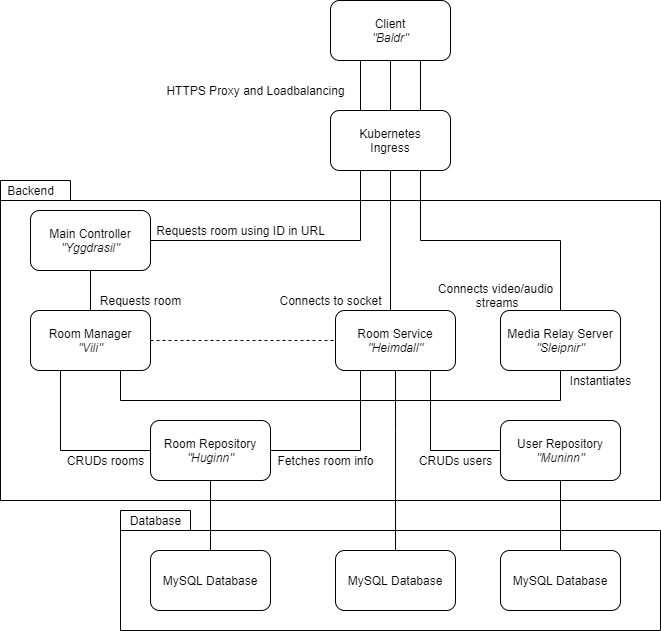

The diagram above was exported from draw.io. Its source (the exported page's mxGraphModel, read from the mxfile embedded in the PNG):
<mxGraphModel dx="2062" dy="1065" grid="1" gridSize="10" guides="1" tooltips="1" connect="1" arrows="1" fold="1" page="1" pageScale="1" pageWidth="850" pageHeight="1100" math="0" shadow="0">
  <root>
    <mxCell id="0" />
    <mxCell id="1" parent="0" />
    <mxCell id="VYVlYYd3e-jFIKRlOKdb-40" value="" style="shape=folder;fontStyle=1;spacingTop=10;tabWidth=70;tabHeight=20;tabPosition=left;html=1;" parent="1" vertex="1">
      <mxGeometry x="30" y="470" width="660" height="320" as="geometry" />
    </mxCell>
    <mxCell id="VYVlYYd3e-jFIKRlOKdb-43" value="" style="shape=folder;fontStyle=1;spacingTop=10;tabWidth=70;tabHeight=20;tabPosition=left;html=1;" parent="1" vertex="1">
      <mxGeometry x="150" y="800" width="540" height="120" as="geometry" />
    </mxCell>
    <mxCell id="VYVlYYd3e-jFIKRlOKdb-9" style="edgeStyle=orthogonalEdgeStyle;rounded=0;orthogonalLoop=1;jettySize=auto;html=1;endArrow=none;endFill=0;" parent="1" source="VYVlYYd3e-jFIKRlOKdb-1" target="VYVlYYd3e-jFIKRlOKdb-3" edge="1">
      <mxGeometry relative="1" as="geometry" />
    </mxCell>
    <mxCell id="VYVlYYd3e-jFIKRlOKdb-22" style="edgeStyle=orthogonalEdgeStyle;rounded=0;orthogonalLoop=1;jettySize=auto;html=1;endArrow=none;endFill=0;" parent="1" source="VYVlYYd3e-jFIKRlOKdb-1" target="VYVlYYd3e-jFIKRlOKdb-2" edge="1">
      <mxGeometry relative="1" as="geometry">
        <Array as="points">
          <mxPoint x="390" y="530" />
        </Array>
      </mxGeometry>
    </mxCell>
    <mxCell id="VYVlYYd3e-jFIKRlOKdb-1" value="Main Controller&lt;br&gt;&lt;i&gt;&quot;Yggdrasil&quot;&lt;/i&gt;" style="rounded=1;whiteSpace=wrap;html=1;" parent="1" vertex="1">
      <mxGeometry x="60" y="500" width="120" height="60" as="geometry" />
    </mxCell>
    <mxCell id="rrFk8UKcGXc1ALLy7JqW-4" style="edgeStyle=orthogonalEdgeStyle;rounded=0;jumpStyle=gap;orthogonalLoop=1;jettySize=auto;html=1;endArrow=none;endFill=0;" edge="1" parent="1" source="VYVlYYd3e-jFIKRlOKdb-2" target="VYVlYYd3e-jFIKRlOKdb-5">
      <mxGeometry relative="1" as="geometry">
        <Array as="points">
          <mxPoint x="420" y="540" />
          <mxPoint x="420" y="540" />
        </Array>
      </mxGeometry>
    </mxCell>
    <mxCell id="rrFk8UKcGXc1ALLy7JqW-5" style="edgeStyle=orthogonalEdgeStyle;rounded=0;jumpStyle=gap;orthogonalLoop=1;jettySize=auto;html=1;endArrow=none;endFill=0;" edge="1" parent="1" source="VYVlYYd3e-jFIKRlOKdb-2" target="rrFk8UKcGXc1ALLy7JqW-1">
      <mxGeometry relative="1" as="geometry">
        <Array as="points">
          <mxPoint x="450" y="530" />
          <mxPoint x="590" y="530" />
        </Array>
      </mxGeometry>
    </mxCell>
    <mxCell id="VYVlYYd3e-jFIKRlOKdb-2" value="Client&lt;br&gt;&lt;i&gt;&quot;Baldr&quot;&lt;/i&gt;" style="rounded=1;whiteSpace=wrap;html=1;" parent="1" vertex="1">
      <mxGeometry x="360" y="290" width="120" height="60" as="geometry" />
    </mxCell>
    <mxCell id="VYVlYYd3e-jFIKRlOKdb-15" style="edgeStyle=orthogonalEdgeStyle;rounded=0;orthogonalLoop=1;jettySize=auto;html=1;endArrow=none;endFill=0;dashed=1;" parent="1" source="VYVlYYd3e-jFIKRlOKdb-3" target="VYVlYYd3e-jFIKRlOKdb-5" edge="1">
      <mxGeometry relative="1" as="geometry" />
    </mxCell>
    <mxCell id="rrFk8UKcGXc1ALLy7JqW-2" style="edgeStyle=orthogonalEdgeStyle;rounded=0;orthogonalLoop=1;jettySize=auto;html=1;endArrow=none;endFill=0;jumpStyle=gap;" edge="1" parent="1" source="VYVlYYd3e-jFIKRlOKdb-3" target="rrFk8UKcGXc1ALLy7JqW-1">
      <mxGeometry relative="1" as="geometry">
        <Array as="points">
          <mxPoint x="150" y="690" />
          <mxPoint x="590" y="690" />
        </Array>
      </mxGeometry>
    </mxCell>
    <mxCell id="VYVlYYd3e-jFIKRlOKdb-3" value="Room Manager&lt;br&gt;&lt;i&gt;&quot;Vili&quot;&lt;/i&gt;" style="rounded=1;whiteSpace=wrap;html=1;" parent="1" vertex="1">
      <mxGeometry x="60" y="600" width="120" height="60" as="geometry" />
    </mxCell>
    <mxCell id="VYVlYYd3e-jFIKRlOKdb-18" style="edgeStyle=orthogonalEdgeStyle;rounded=0;orthogonalLoop=1;jettySize=auto;html=1;endArrow=none;endFill=0;" parent="1" source="VYVlYYd3e-jFIKRlOKdb-5" target="VYVlYYd3e-jFIKRlOKdb-7" edge="1">
      <mxGeometry relative="1" as="geometry">
        <Array as="points">
          <mxPoint x="460" y="740" />
        </Array>
      </mxGeometry>
    </mxCell>
    <mxCell id="VYVlYYd3e-jFIKRlOKdb-39" style="edgeStyle=orthogonalEdgeStyle;rounded=0;orthogonalLoop=1;jettySize=auto;html=1;endArrow=none;endFill=0;" parent="1" source="VYVlYYd3e-jFIKRlOKdb-5" target="VYVlYYd3e-jFIKRlOKdb-38" edge="1">
      <mxGeometry relative="1" as="geometry">
        <Array as="points">
          <mxPoint x="425" y="720" />
          <mxPoint x="425" y="720" />
        </Array>
      </mxGeometry>
    </mxCell>
    <mxCell id="VYVlYYd3e-jFIKRlOKdb-5" value="Room Service&lt;br&gt;&lt;i&gt;&quot;Heimdall&quot;&lt;/i&gt;" style="rounded=1;whiteSpace=wrap;html=1;" parent="1" vertex="1">
      <mxGeometry x="365" y="600" width="120" height="60" as="geometry" />
    </mxCell>
    <mxCell id="VYVlYYd3e-jFIKRlOKdb-16" style="edgeStyle=orthogonalEdgeStyle;rounded=0;orthogonalLoop=1;jettySize=auto;html=1;endArrow=none;endFill=0;" parent="1" source="VYVlYYd3e-jFIKRlOKdb-6" target="VYVlYYd3e-jFIKRlOKdb-3" edge="1">
      <mxGeometry relative="1" as="geometry">
        <Array as="points">
          <mxPoint x="90" y="740" />
        </Array>
      </mxGeometry>
    </mxCell>
    <mxCell id="VYVlYYd3e-jFIKRlOKdb-17" style="edgeStyle=orthogonalEdgeStyle;rounded=0;orthogonalLoop=1;jettySize=auto;html=1;endArrow=none;endFill=0;" parent="1" source="VYVlYYd3e-jFIKRlOKdb-6" target="VYVlYYd3e-jFIKRlOKdb-5" edge="1">
      <mxGeometry relative="1" as="geometry">
        <Array as="points">
          <mxPoint x="390" y="740" />
        </Array>
      </mxGeometry>
    </mxCell>
    <mxCell id="VYVlYYd3e-jFIKRlOKdb-6" value="Room Repository&lt;br&gt;&lt;i&gt;&quot;Huginn&quot;&lt;/i&gt;" style="rounded=1;whiteSpace=wrap;html=1;" parent="1" vertex="1">
      <mxGeometry x="180" y="710" width="120" height="60" as="geometry" />
    </mxCell>
    <mxCell id="VYVlYYd3e-jFIKRlOKdb-7" value="User Repository&lt;br&gt;&lt;i&gt;&quot;Muninn&quot;&lt;/i&gt;" style="rounded=1;whiteSpace=wrap;html=1;" parent="1" vertex="1">
      <mxGeometry x="530" y="710" width="120" height="60" as="geometry" />
    </mxCell>
    <mxCell id="VYVlYYd3e-jFIKRlOKdb-11" value="Requests room" style="text;html=1;align=center;verticalAlign=middle;resizable=0;points=[];autosize=1;strokeColor=none;" parent="1" vertex="1">
      <mxGeometry x="120" y="580" width="100" height="20" as="geometry" />
    </mxCell>
    <mxCell id="VYVlYYd3e-jFIKRlOKdb-21" value="Kubernetes&lt;br&gt;Ingress" style="rounded=1;whiteSpace=wrap;html=1;" parent="1" vertex="1">
      <mxGeometry x="360" y="400" width="120" height="60" as="geometry" />
    </mxCell>
    <mxCell id="VYVlYYd3e-jFIKRlOKdb-27" value="HTTPS Proxy and Loadbalancing" style="text;html=1;align=center;verticalAlign=middle;resizable=0;points=[];autosize=1;strokeColor=none;" parent="1" vertex="1">
      <mxGeometry x="190" y="370" width="190" height="20" as="geometry" />
    </mxCell>
    <mxCell id="VYVlYYd3e-jFIKRlOKdb-28" value="CRUDs users" style="text;html=1;align=center;verticalAlign=middle;resizable=0;points=[];autosize=1;strokeColor=none;" parent="1" vertex="1">
      <mxGeometry x="440" y="740" width="90" height="20" as="geometry" />
    </mxCell>
    <mxCell id="VYVlYYd3e-jFIKRlOKdb-29" value="CRUDs rooms" style="text;html=1;align=center;verticalAlign=middle;resizable=0;points=[];autosize=1;strokeColor=none;" parent="1" vertex="1">
      <mxGeometry x="90" y="740" width="90" height="20" as="geometry" />
    </mxCell>
    <mxCell id="VYVlYYd3e-jFIKRlOKdb-30" value="Fetches room info" style="text;html=1;align=center;verticalAlign=middle;resizable=0;points=[];autosize=1;strokeColor=none;" parent="1" vertex="1">
      <mxGeometry x="300" y="740" width="110" height="20" as="geometry" />
    </mxCell>
    <mxCell id="VYVlYYd3e-jFIKRlOKdb-32" value="Requests room using ID in URL" style="text;html=1;align=center;verticalAlign=middle;resizable=0;points=[];autosize=1;strokeColor=none;" parent="1" vertex="1">
      <mxGeometry x="180" y="510" width="180" height="20" as="geometry" />
    </mxCell>
    <mxCell id="VYVlYYd3e-jFIKRlOKdb-33" value="Connects to socket" style="text;html=1;align=center;verticalAlign=middle;resizable=0;points=[];autosize=1;strokeColor=none;" parent="1" vertex="1">
      <mxGeometry x="300" y="580" width="120" height="20" as="geometry" />
    </mxCell>
    <mxCell id="VYVlYYd3e-jFIKRlOKdb-35" style="edgeStyle=orthogonalEdgeStyle;rounded=0;orthogonalLoop=1;jettySize=auto;html=1;endArrow=none;endFill=0;" parent="1" source="VYVlYYd3e-jFIKRlOKdb-34" target="VYVlYYd3e-jFIKRlOKdb-6" edge="1">
      <mxGeometry relative="1" as="geometry" />
    </mxCell>
    <mxCell id="VYVlYYd3e-jFIKRlOKdb-34" value="MySQL Database" style="rounded=1;whiteSpace=wrap;html=1;" parent="1" vertex="1">
      <mxGeometry x="180" y="840" width="120" height="60" as="geometry" />
    </mxCell>
    <mxCell id="VYVlYYd3e-jFIKRlOKdb-37" style="edgeStyle=orthogonalEdgeStyle;rounded=0;orthogonalLoop=1;jettySize=auto;html=1;endArrow=none;endFill=0;" parent="1" source="VYVlYYd3e-jFIKRlOKdb-36" target="VYVlYYd3e-jFIKRlOKdb-7" edge="1">
      <mxGeometry relative="1" as="geometry" />
    </mxCell>
    <mxCell id="VYVlYYd3e-jFIKRlOKdb-36" value="MySQL Database" style="rounded=1;whiteSpace=wrap;html=1;" parent="1" vertex="1">
      <mxGeometry x="530" y="840" width="120" height="60" as="geometry" />
    </mxCell>
    <mxCell id="VYVlYYd3e-jFIKRlOKdb-38" value="MySQL Database" style="rounded=1;whiteSpace=wrap;html=1;" parent="1" vertex="1">
      <mxGeometry x="365" y="840" width="120" height="60" as="geometry" />
    </mxCell>
    <mxCell id="VYVlYYd3e-jFIKRlOKdb-41" value="Backend" style="text;html=1;align=center;verticalAlign=middle;resizable=0;points=[];autosize=1;strokeColor=none;" parent="1" vertex="1">
      <mxGeometry x="30" y="470" width="60" height="20" as="geometry" />
    </mxCell>
    <mxCell id="VYVlYYd3e-jFIKRlOKdb-44" value="Database" style="text;html=1;align=center;verticalAlign=middle;resizable=0;points=[];autosize=1;strokeColor=none;" parent="1" vertex="1">
      <mxGeometry x="150" y="800" width="70" height="20" as="geometry" />
    </mxCell>
    <mxCell id="rrFk8UKcGXc1ALLy7JqW-1" value="Media Relay Server&lt;br&gt;&lt;i&gt;&quot;Sleipnir&quot;&lt;/i&gt;" style="rounded=1;whiteSpace=wrap;html=1;" vertex="1" parent="1">
      <mxGeometry x="530" y="600" width="120" height="60" as="geometry" />
    </mxCell>
    <mxCell id="rrFk8UKcGXc1ALLy7JqW-6" value="Connects video/audio&lt;br&gt;&amp;nbsp;streams" style="text;html=1;align=center;verticalAlign=middle;resizable=0;points=[];autosize=1;strokeColor=none;" vertex="1" parent="1">
      <mxGeometry x="460" y="570" width="130" height="30" as="geometry" />
    </mxCell>
    <mxCell id="rrFk8UKcGXc1ALLy7JqW-7" value="Instantiates" style="text;html=1;align=center;verticalAlign=middle;resizable=0;points=[];autosize=1;strokeColor=none;" vertex="1" parent="1">
      <mxGeometry x="590" y="660" width="80" height="20" as="geometry" />
    </mxCell>
  </root>
</mxGraphModel>